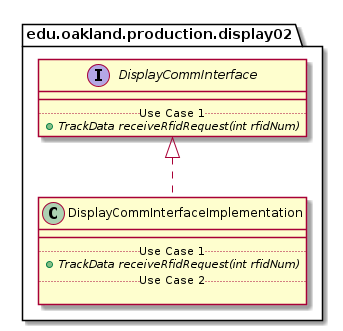

The diagram above was rendered by PlantUML. Its source (embedded in the PNG):
@startuml DisplayCommInterfaceImplementation_Closure


package edu.oakland.production.display02 {
    class DisplayCommInterfaceImplementation {
        __
        .. Use Case 1 ..
        {abstract} + TrackData receiveRfidRequest(int rfidNum)
        .. Use Case 2 ..

    }
}




package edu.oakland.production.display02 {
    interface DisplayCommInterface {
        __
        .. Use Case 1 ..
        {abstract} + TrackData receiveRfidRequest(int rfidNum)
    }
}






DisplayCommInterfaceImplementation .up.|> DisplayCommInterface





@enduml